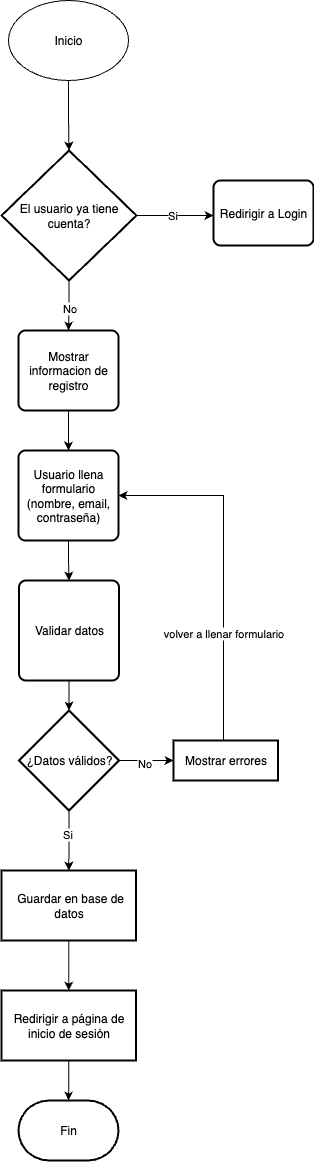

The diagram above was exported from draw.io. Its source (the exported page's mxGraphModel, read from the mxfile embedded in the PNG):
<mxGraphModel dx="1621" dy="1085" grid="1" gridSize="10" guides="1" tooltips="1" connect="1" arrows="1" fold="1" page="1" pageScale="1" pageWidth="850" pageHeight="1100" math="0" shadow="0">
  <root>
    <mxCell id="0" />
    <mxCell id="1" parent="0" />
    <mxCell id="GreAeuaCEhgfV-7LHmNt-1" value="Inicio" style="ellipse;whiteSpace=wrap;html=1;" vertex="1" parent="1">
      <mxGeometry x="365" y="40" width="120" height="80" as="geometry" />
    </mxCell>
    <mxCell id="GreAeuaCEhgfV-7LHmNt-6" style="edgeStyle=orthogonalEdgeStyle;rounded=0;orthogonalLoop=1;jettySize=auto;html=1;" edge="1" parent="1" source="GreAeuaCEhgfV-7LHmNt-2">
      <mxGeometry relative="1" as="geometry">
        <mxPoint x="570" y="255" as="targetPoint" />
      </mxGeometry>
    </mxCell>
    <mxCell id="GreAeuaCEhgfV-7LHmNt-7" value="Si" style="edgeLabel;html=1;align=center;verticalAlign=middle;resizable=0;points=[];" vertex="1" connectable="0" parent="GreAeuaCEhgfV-7LHmNt-6">
      <mxGeometry x="-0.0968" y="1" relative="1" as="geometry">
        <mxPoint as="offset" />
      </mxGeometry>
    </mxCell>
    <mxCell id="GreAeuaCEhgfV-7LHmNt-9" style="edgeStyle=orthogonalEdgeStyle;rounded=0;orthogonalLoop=1;jettySize=auto;html=1;entryX=0.5;entryY=0;entryDx=0;entryDy=0;" edge="1" parent="1" source="GreAeuaCEhgfV-7LHmNt-2" target="GreAeuaCEhgfV-7LHmNt-11">
      <mxGeometry relative="1" as="geometry">
        <mxPoint x="425.5" y="410" as="targetPoint" />
      </mxGeometry>
    </mxCell>
    <mxCell id="GreAeuaCEhgfV-7LHmNt-10" value="No" style="edgeLabel;html=1;align=center;verticalAlign=middle;resizable=0;points=[];" vertex="1" connectable="0" parent="GreAeuaCEhgfV-7LHmNt-9">
      <mxGeometry x="0.116" relative="1" as="geometry">
        <mxPoint as="offset" />
      </mxGeometry>
    </mxCell>
    <mxCell id="GreAeuaCEhgfV-7LHmNt-2" value="El usuario ya tiene cuenta?" style="strokeWidth=2;html=1;shape=mxgraph.flowchart.decision;whiteSpace=wrap;" vertex="1" parent="1">
      <mxGeometry x="358" y="190" width="135" height="130" as="geometry" />
    </mxCell>
    <mxCell id="GreAeuaCEhgfV-7LHmNt-3" style="edgeStyle=orthogonalEdgeStyle;rounded=0;orthogonalLoop=1;jettySize=auto;html=1;exitX=0.5;exitY=1;exitDx=0;exitDy=0;entryX=0.5;entryY=0;entryDx=0;entryDy=0;entryPerimeter=0;" edge="1" parent="1" source="GreAeuaCEhgfV-7LHmNt-1" target="GreAeuaCEhgfV-7LHmNt-2">
      <mxGeometry relative="1" as="geometry" />
    </mxCell>
    <mxCell id="GreAeuaCEhgfV-7LHmNt-8" value="Redirigir a Login" style="rounded=1;whiteSpace=wrap;html=1;absoluteArcSize=1;arcSize=14;strokeWidth=2;" vertex="1" parent="1">
      <mxGeometry x="570" y="220" width="100" height="65" as="geometry" />
    </mxCell>
    <mxCell id="GreAeuaCEhgfV-7LHmNt-13" style="edgeStyle=orthogonalEdgeStyle;rounded=0;orthogonalLoop=1;jettySize=auto;html=1;" edge="1" parent="1" source="GreAeuaCEhgfV-7LHmNt-11" target="GreAeuaCEhgfV-7LHmNt-12">
      <mxGeometry relative="1" as="geometry" />
    </mxCell>
    <mxCell id="GreAeuaCEhgfV-7LHmNt-11" value="Mostrar informacion de registro" style="rounded=1;whiteSpace=wrap;html=1;absoluteArcSize=1;arcSize=14;strokeWidth=2;" vertex="1" parent="1">
      <mxGeometry x="375" y="370" width="100" height="80" as="geometry" />
    </mxCell>
    <mxCell id="GreAeuaCEhgfV-7LHmNt-14" style="edgeStyle=orthogonalEdgeStyle;rounded=0;orthogonalLoop=1;jettySize=auto;html=1;" edge="1" parent="1" source="GreAeuaCEhgfV-7LHmNt-12" target="GreAeuaCEhgfV-7LHmNt-15">
      <mxGeometry relative="1" as="geometry">
        <mxPoint x="426" y="730" as="targetPoint" />
      </mxGeometry>
    </mxCell>
    <mxCell id="GreAeuaCEhgfV-7LHmNt-12" value="Usuario llena formulario (nombre, email, contraseña)" style="rounded=1;whiteSpace=wrap;html=1;absoluteArcSize=1;arcSize=14;strokeWidth=2;" vertex="1" parent="1">
      <mxGeometry x="375" y="490" width="100" height="90" as="geometry" />
    </mxCell>
    <mxCell id="GreAeuaCEhgfV-7LHmNt-15" value="Validar datos" style="rounded=1;whiteSpace=wrap;html=1;absoluteArcSize=1;arcSize=14;strokeWidth=2;" vertex="1" parent="1">
      <mxGeometry x="375.5" y="620" width="100" height="100" as="geometry" />
    </mxCell>
    <mxCell id="GreAeuaCEhgfV-7LHmNt-20" value="" style="edgeStyle=orthogonalEdgeStyle;rounded=0;orthogonalLoop=1;jettySize=auto;html=1;" edge="1" parent="1" source="GreAeuaCEhgfV-7LHmNt-16" target="GreAeuaCEhgfV-7LHmNt-19">
      <mxGeometry relative="1" as="geometry" />
    </mxCell>
    <mxCell id="GreAeuaCEhgfV-7LHmNt-21" value="No" style="edgeLabel;html=1;align=center;verticalAlign=middle;resizable=0;points=[];" vertex="1" connectable="0" parent="GreAeuaCEhgfV-7LHmNt-20">
      <mxGeometry x="-0.1" y="-2" relative="1" as="geometry">
        <mxPoint as="offset" />
      </mxGeometry>
    </mxCell>
    <mxCell id="GreAeuaCEhgfV-7LHmNt-25" value="" style="edgeStyle=orthogonalEdgeStyle;rounded=0;orthogonalLoop=1;jettySize=auto;html=1;" edge="1" parent="1" source="GreAeuaCEhgfV-7LHmNt-16" target="GreAeuaCEhgfV-7LHmNt-24">
      <mxGeometry relative="1" as="geometry" />
    </mxCell>
    <mxCell id="GreAeuaCEhgfV-7LHmNt-26" value="Si" style="edgeLabel;html=1;align=center;verticalAlign=middle;resizable=0;points=[];" vertex="1" connectable="0" parent="GreAeuaCEhgfV-7LHmNt-25">
      <mxGeometry x="-0.22" y="-2" relative="1" as="geometry">
        <mxPoint as="offset" />
      </mxGeometry>
    </mxCell>
    <mxCell id="GreAeuaCEhgfV-7LHmNt-16" value="¿Datos válidos?" style="strokeWidth=2;html=1;shape=mxgraph.flowchart.decision;whiteSpace=wrap;" vertex="1" parent="1">
      <mxGeometry x="375.5" y="750" width="100" height="100" as="geometry" />
    </mxCell>
    <mxCell id="GreAeuaCEhgfV-7LHmNt-17" style="edgeStyle=orthogonalEdgeStyle;rounded=0;orthogonalLoop=1;jettySize=auto;html=1;entryX=0.5;entryY=0;entryDx=0;entryDy=0;entryPerimeter=0;" edge="1" parent="1" source="GreAeuaCEhgfV-7LHmNt-15" target="GreAeuaCEhgfV-7LHmNt-16">
      <mxGeometry relative="1" as="geometry" />
    </mxCell>
    <mxCell id="GreAeuaCEhgfV-7LHmNt-22" style="edgeStyle=orthogonalEdgeStyle;rounded=0;orthogonalLoop=1;jettySize=auto;html=1;entryX=1;entryY=0.5;entryDx=0;entryDy=0;" edge="1" parent="1" source="GreAeuaCEhgfV-7LHmNt-19" target="GreAeuaCEhgfV-7LHmNt-12">
      <mxGeometry relative="1" as="geometry">
        <Array as="points">
          <mxPoint x="580" y="535" />
        </Array>
      </mxGeometry>
    </mxCell>
    <mxCell id="GreAeuaCEhgfV-7LHmNt-23" value="volver a llenar formulario" style="edgeLabel;html=1;align=center;verticalAlign=middle;resizable=0;points=[];" vertex="1" connectable="0" parent="GreAeuaCEhgfV-7LHmNt-22">
      <mxGeometry x="-0.3829" y="1" relative="1" as="geometry">
        <mxPoint as="offset" />
      </mxGeometry>
    </mxCell>
    <mxCell id="GreAeuaCEhgfV-7LHmNt-19" value="Mostrar errores" style="whiteSpace=wrap;html=1;strokeWidth=2;" vertex="1" parent="1">
      <mxGeometry x="530" y="780" width="104.5" height="40" as="geometry" />
    </mxCell>
    <mxCell id="GreAeuaCEhgfV-7LHmNt-28" value="" style="edgeStyle=orthogonalEdgeStyle;rounded=0;orthogonalLoop=1;jettySize=auto;html=1;" edge="1" parent="1" source="GreAeuaCEhgfV-7LHmNt-24" target="GreAeuaCEhgfV-7LHmNt-27">
      <mxGeometry relative="1" as="geometry" />
    </mxCell>
    <mxCell id="GreAeuaCEhgfV-7LHmNt-24" value="&amp;nbsp;Guardar en base de datos" style="whiteSpace=wrap;html=1;strokeWidth=2;" vertex="1" parent="1">
      <mxGeometry x="358" y="910" width="134.5" height="70" as="geometry" />
    </mxCell>
    <mxCell id="GreAeuaCEhgfV-7LHmNt-27" value="Redirigir a página de inicio de sesión" style="whiteSpace=wrap;html=1;strokeWidth=2;" vertex="1" parent="1">
      <mxGeometry x="358" y="1030" width="134.5" height="70" as="geometry" />
    </mxCell>
    <mxCell id="GreAeuaCEhgfV-7LHmNt-29" value="Fin" style="strokeWidth=2;html=1;shape=mxgraph.flowchart.terminator;whiteSpace=wrap;" vertex="1" parent="1">
      <mxGeometry x="375" y="1140" width="100" height="60" as="geometry" />
    </mxCell>
    <mxCell id="GreAeuaCEhgfV-7LHmNt-30" style="edgeStyle=orthogonalEdgeStyle;rounded=0;orthogonalLoop=1;jettySize=auto;html=1;entryX=0.5;entryY=0;entryDx=0;entryDy=0;entryPerimeter=0;" edge="1" parent="1" source="GreAeuaCEhgfV-7LHmNt-27" target="GreAeuaCEhgfV-7LHmNt-29">
      <mxGeometry relative="1" as="geometry" />
    </mxCell>
  </root>
</mxGraphModel>